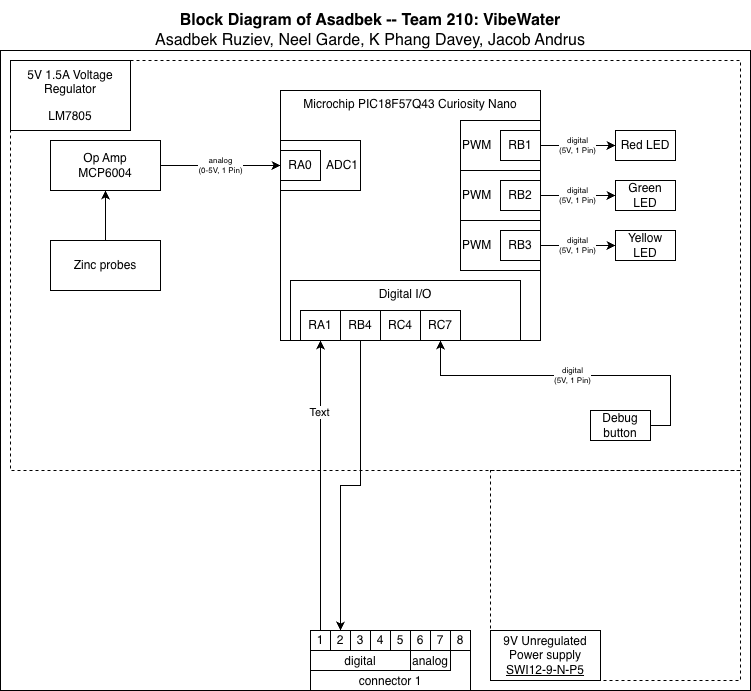

The diagram above was exported from draw.io. Its source (the exported page's mxGraphModel, read from the mxfile embedded in the PNG):
<mxGraphModel dx="1096" dy="530" grid="1" gridSize="10" guides="1" tooltips="1" connect="1" arrows="1" fold="1" page="1" pageScale="1" pageWidth="850" pageHeight="1100" math="0" shadow="0">
  <root>
    <mxCell id="0" />
    <mxCell id="1" parent="0" />
    <mxCell id="cymrZSE9rPfIaaDXDGeM-30" value="" style="group" parent="1" connectable="0" vertex="1">
      <mxGeometry x="50" y="10" width="750" height="690" as="geometry" />
    </mxCell>
    <mxCell id="EmmmP5cw6zoP9wVPyDhg-1" value="" style="rounded=0;whiteSpace=wrap;html=1;fillColor=none;verticalAlign=top;" parent="cymrZSE9rPfIaaDXDGeM-30" vertex="1">
      <mxGeometry y="50" width="750" height="640" as="geometry" />
    </mxCell>
    <mxCell id="cymrZSE9rPfIaaDXDGeM-23" value="" style="rounded=0;whiteSpace=wrap;html=1;fillColor=none;dashed=1;" parent="cymrZSE9rPfIaaDXDGeM-30" vertex="1">
      <mxGeometry x="10" y="60" width="730" height="410" as="geometry" />
    </mxCell>
    <mxCell id="cymrZSE9rPfIaaDXDGeM-24" value="" style="rounded=0;whiteSpace=wrap;html=1;fillColor=none;dashed=1;" parent="cymrZSE9rPfIaaDXDGeM-30" vertex="1">
      <mxGeometry x="490" y="470" width="250" height="210" as="geometry" />
    </mxCell>
    <mxCell id="EmmmP5cw6zoP9wVPyDhg-327" value="&lt;div style=&quot;font-size: 16px&quot;&gt;&lt;b style=&quot;font-size: 16px&quot;&gt;Block Diagram of Asadbek -- Team 210: VibeWater&lt;/b&gt;&lt;/div&gt;&lt;div style=&quot;font-size: 16px&quot;&gt;Asadbek Ruziev, Neel Garde, K Phang Davey, Jacob Andrus&lt;/div&gt;" style="text;html=1;strokeColor=none;fillColor=none;align=center;verticalAlign=middle;whiteSpace=wrap;rounded=0;fontSize=16;" parent="cymrZSE9rPfIaaDXDGeM-30" vertex="1">
      <mxGeometry x="40" width="660" height="60" as="geometry" />
    </mxCell>
    <mxCell id="ZfCj1toXuSuC-5furzQ7-22" style="edgeStyle=orthogonalEdgeStyle;rounded=0;orthogonalLoop=1;jettySize=auto;html=1;entryX=0.5;entryY=0;entryDx=0;entryDy=0;exitX=0.5;exitY=1;exitDx=0;exitDy=0;" parent="cymrZSE9rPfIaaDXDGeM-30" source="ZfCj1toXuSuC-5furzQ7-21" target="EmmmP5cw6zoP9wVPyDhg-161" edge="1">
      <mxGeometry relative="1" as="geometry">
        <mxPoint x="470" y="670" as="targetPoint" />
      </mxGeometry>
    </mxCell>
    <mxCell id="ZfCj1toXuSuC-5furzQ7-42" style="edgeStyle=orthogonalEdgeStyle;rounded=0;orthogonalLoop=1;jettySize=auto;html=1;exitX=0.5;exitY=0;exitDx=0;exitDy=0;entryX=0.5;entryY=1;entryDx=0;entryDy=0;" parent="cymrZSE9rPfIaaDXDGeM-30" source="EmmmP5cw6zoP9wVPyDhg-160" target="ZfCj1toXuSuC-5furzQ7-20" edge="1">
      <mxGeometry relative="1" as="geometry">
        <mxPoint x="290" y="670" as="sourcePoint" />
      </mxGeometry>
    </mxCell>
    <mxCell id="5TfkSqnRLcvlFubd1mm6-1" value="Text" style="edgeLabel;html=1;align=center;verticalAlign=middle;resizable=0;points=[];" parent="ZfCj1toXuSuC-5furzQ7-42" connectable="0" vertex="1">
      <mxGeometry x="0.5031" y="1" relative="1" as="geometry">
        <mxPoint as="offset" />
      </mxGeometry>
    </mxCell>
    <mxCell id="EmmmP5cw6zoP9wVPyDhg-12" value="&lt;div&gt;digital&lt;/div&gt;&lt;div&gt;(5V,&amp;nbsp;1 Pin)&lt;/div&gt;" style="edgeStyle=orthogonalEdgeStyle;rounded=0;orthogonalLoop=1;jettySize=auto;html=1;exitX=1;exitY=0.5;exitDx=0;exitDy=0;entryX=0.5;entryY=1;entryDx=0;entryDy=0;fontSize=8;" parent="cymrZSE9rPfIaaDXDGeM-30" source="EmmmP5cw6zoP9wVPyDhg-10" target="EmmmP5cw6zoP9wVPyDhg-9" edge="1">
      <mxGeometry relative="1" as="geometry" />
    </mxCell>
    <mxCell id="EmmmP5cw6zoP9wVPyDhg-10" value="Debug button" style="rounded=0;whiteSpace=wrap;html=1;" parent="cymrZSE9rPfIaaDXDGeM-30" vertex="1">
      <mxGeometry x="590" y="410" width="60" height="30" as="geometry" />
    </mxCell>
    <mxCell id="EmmmP5cw6zoP9wVPyDhg-137" value="&lt;div&gt;Op Amp&lt;/div&gt;&lt;div&gt;MCP6004&lt;/div&gt;" style="rounded=0;whiteSpace=wrap;html=1;" parent="cymrZSE9rPfIaaDXDGeM-30" vertex="1">
      <mxGeometry x="50" y="140" width="110" height="50" as="geometry" />
    </mxCell>
    <mxCell id="EmmmP5cw6zoP9wVPyDhg-156" value="" style="group" parent="cymrZSE9rPfIaaDXDGeM-30" connectable="0" vertex="1">
      <mxGeometry x="310" y="630" width="160" height="60" as="geometry" />
    </mxCell>
    <mxCell id="EmmmP5cw6zoP9wVPyDhg-157" value="connector 1" style="rounded=0;whiteSpace=wrap;html=1;verticalAlign=bottom;" parent="EmmmP5cw6zoP9wVPyDhg-156" vertex="1">
      <mxGeometry width="160" height="60" as="geometry" />
    </mxCell>
    <mxCell id="EmmmP5cw6zoP9wVPyDhg-158" value="digital" style="rounded=0;whiteSpace=wrap;html=1;verticalAlign=bottom;" parent="EmmmP5cw6zoP9wVPyDhg-156" vertex="1">
      <mxGeometry y="20" width="100" height="20" as="geometry" />
    </mxCell>
    <mxCell id="EmmmP5cw6zoP9wVPyDhg-159" value="analog" style="rounded=0;whiteSpace=wrap;html=1;verticalAlign=bottom;" parent="EmmmP5cw6zoP9wVPyDhg-156" vertex="1">
      <mxGeometry x="100" y="20" width="40" height="20" as="geometry" />
    </mxCell>
    <mxCell id="EmmmP5cw6zoP9wVPyDhg-160" value="1" style="rounded=0;whiteSpace=wrap;html=1;" parent="EmmmP5cw6zoP9wVPyDhg-156" vertex="1">
      <mxGeometry width="20" height="20" as="geometry" />
    </mxCell>
    <mxCell id="EmmmP5cw6zoP9wVPyDhg-161" value="2" style="rounded=0;whiteSpace=wrap;html=1;" parent="EmmmP5cw6zoP9wVPyDhg-156" vertex="1">
      <mxGeometry x="20" width="20" height="20" as="geometry" />
    </mxCell>
    <mxCell id="EmmmP5cw6zoP9wVPyDhg-162" value="3" style="rounded=0;whiteSpace=wrap;html=1;" parent="EmmmP5cw6zoP9wVPyDhg-156" vertex="1">
      <mxGeometry x="40" width="20" height="20" as="geometry" />
    </mxCell>
    <mxCell id="EmmmP5cw6zoP9wVPyDhg-163" value="4" style="rounded=0;whiteSpace=wrap;html=1;" parent="EmmmP5cw6zoP9wVPyDhg-156" vertex="1">
      <mxGeometry x="60" width="20" height="20" as="geometry" />
    </mxCell>
    <mxCell id="EmmmP5cw6zoP9wVPyDhg-164" value="5" style="rounded=0;whiteSpace=wrap;html=1;" parent="EmmmP5cw6zoP9wVPyDhg-156" vertex="1">
      <mxGeometry x="80" width="20" height="20" as="geometry" />
    </mxCell>
    <mxCell id="EmmmP5cw6zoP9wVPyDhg-165" value="6" style="rounded=0;whiteSpace=wrap;html=1;" parent="EmmmP5cw6zoP9wVPyDhg-156" vertex="1">
      <mxGeometry x="100" width="20" height="20" as="geometry" />
    </mxCell>
    <mxCell id="EmmmP5cw6zoP9wVPyDhg-166" value="7" style="rounded=0;whiteSpace=wrap;html=1;" parent="EmmmP5cw6zoP9wVPyDhg-156" vertex="1">
      <mxGeometry x="120" width="20" height="20" as="geometry" />
    </mxCell>
    <mxCell id="EmmmP5cw6zoP9wVPyDhg-167" value="8" style="rounded=0;whiteSpace=wrap;html=1;" parent="EmmmP5cw6zoP9wVPyDhg-156" vertex="1">
      <mxGeometry x="140" width="20" height="20" as="geometry" />
    </mxCell>
    <mxCell id="cymrZSE9rPfIaaDXDGeM-2" value="" style="group" parent="cymrZSE9rPfIaaDXDGeM-30" connectable="0" vertex="1">
      <mxGeometry x="280" y="90" width="260" height="250" as="geometry" />
    </mxCell>
    <mxCell id="EmmmP5cw6zoP9wVPyDhg-14" value="PWM" style="rounded=0;whiteSpace=wrap;html=1;align=left;fillColor=none;" parent="cymrZSE9rPfIaaDXDGeM-2" vertex="1">
      <mxGeometry x="180" y="30" width="80" height="50" as="geometry" />
    </mxCell>
    <mxCell id="cymrZSE9rPfIaaDXDGeM-11" value="PWM" style="rounded=0;whiteSpace=wrap;html=1;align=left;fillColor=none;" parent="cymrZSE9rPfIaaDXDGeM-2" vertex="1">
      <mxGeometry x="180" y="80" width="80" height="50" as="geometry" />
    </mxCell>
    <mxCell id="cymrZSE9rPfIaaDXDGeM-13" value="PWM" style="rounded=0;whiteSpace=wrap;html=1;align=left;fillColor=none;" parent="cymrZSE9rPfIaaDXDGeM-2" vertex="1">
      <mxGeometry x="180" y="130" width="80" height="50" as="geometry" />
    </mxCell>
    <mxCell id="ZfCj1toXuSuC-5furzQ7-15" value="Microchip PIC18F57Q43 Curiosity Nano" style="rounded=0;whiteSpace=wrap;html=1;verticalAlign=top;fillColor=none;movable=1;resizable=1;rotatable=1;deletable=1;editable=1;locked=0;connectable=1;" parent="cymrZSE9rPfIaaDXDGeM-2" vertex="1">
      <mxGeometry width="260" height="250" as="geometry" />
    </mxCell>
    <mxCell id="ZfCj1toXuSuC-5furzQ7-43" value="ADC1" style="rounded=0;whiteSpace=wrap;html=1;align=right;" parent="cymrZSE9rPfIaaDXDGeM-2" vertex="1">
      <mxGeometry y="50" width="80" height="50" as="geometry" />
    </mxCell>
    <mxCell id="EmmmP5cw6zoP9wVPyDhg-13" value="RA0" style="rounded=0;whiteSpace=wrap;html=1;" parent="cymrZSE9rPfIaaDXDGeM-2" vertex="1">
      <mxGeometry y="60" width="40" height="30" as="geometry" />
    </mxCell>
    <mxCell id="EmmmP5cw6zoP9wVPyDhg-15" value="RB1" style="rounded=0;whiteSpace=wrap;html=1;" parent="cymrZSE9rPfIaaDXDGeM-2" vertex="1">
      <mxGeometry x="220" y="40" width="40" height="30" as="geometry" />
    </mxCell>
    <mxCell id="cymrZSE9rPfIaaDXDGeM-8" value="" style="group" parent="cymrZSE9rPfIaaDXDGeM-2" connectable="0" vertex="1">
      <mxGeometry x="10" y="190" width="230" height="60" as="geometry" />
    </mxCell>
    <mxCell id="EmmmP5cw6zoP9wVPyDhg-5" value="Digital I/O" style="rounded=0;whiteSpace=wrap;html=1;fillColor=none;verticalAlign=top;" parent="cymrZSE9rPfIaaDXDGeM-8" vertex="1">
      <mxGeometry width="230" height="60" as="geometry" />
    </mxCell>
    <mxCell id="ZfCj1toXuSuC-5furzQ7-20" value="RA1" style="rounded=0;whiteSpace=wrap;html=1;" parent="cymrZSE9rPfIaaDXDGeM-8" vertex="1">
      <mxGeometry x="10" y="30" width="40" height="30" as="geometry" />
    </mxCell>
    <mxCell id="ZfCj1toXuSuC-5furzQ7-21" value="&lt;div&gt;RB4&lt;/div&gt;" style="rounded=0;whiteSpace=wrap;html=1;" parent="cymrZSE9rPfIaaDXDGeM-8" vertex="1">
      <mxGeometry x="50" y="30" width="40" height="30" as="geometry" />
    </mxCell>
    <mxCell id="EmmmP5cw6zoP9wVPyDhg-7" value="RC4" style="rounded=0;whiteSpace=wrap;html=1;" parent="cymrZSE9rPfIaaDXDGeM-8" vertex="1">
      <mxGeometry x="90" y="30" width="40" height="30" as="geometry" />
    </mxCell>
    <mxCell id="EmmmP5cw6zoP9wVPyDhg-9" value="RC7" style="rounded=0;whiteSpace=wrap;html=1;labelBackgroundColor=none;" parent="cymrZSE9rPfIaaDXDGeM-8" vertex="1">
      <mxGeometry x="130" y="30" width="40" height="30" as="geometry" />
    </mxCell>
    <mxCell id="cymrZSE9rPfIaaDXDGeM-12" value="RB2" style="rounded=0;whiteSpace=wrap;html=1;" parent="cymrZSE9rPfIaaDXDGeM-2" vertex="1">
      <mxGeometry x="220" y="90" width="40" height="30" as="geometry" />
    </mxCell>
    <mxCell id="cymrZSE9rPfIaaDXDGeM-14" value="RB3" style="rounded=0;whiteSpace=wrap;html=1;" parent="cymrZSE9rPfIaaDXDGeM-2" vertex="1">
      <mxGeometry x="220" y="140" width="40" height="30" as="geometry" />
    </mxCell>
    <mxCell id="cymrZSE9rPfIaaDXDGeM-9" value="&lt;div&gt;Red LED&lt;/div&gt;" style="rounded=0;whiteSpace=wrap;html=1;" parent="cymrZSE9rPfIaaDXDGeM-30" vertex="1">
      <mxGeometry x="615" y="130" width="60" height="30" as="geometry" />
    </mxCell>
    <mxCell id="cymrZSE9rPfIaaDXDGeM-19" value="&lt;div&gt;digital&lt;/div&gt;&lt;div&gt;(5V,&amp;nbsp;1 Pin)&lt;/div&gt;" style="edgeStyle=orthogonalEdgeStyle;rounded=0;orthogonalLoop=1;jettySize=auto;html=1;exitX=1;exitY=0.5;exitDx=0;exitDy=0;entryX=0;entryY=0.5;entryDx=0;entryDy=0;fontSize=8;" parent="cymrZSE9rPfIaaDXDGeM-30" source="EmmmP5cw6zoP9wVPyDhg-15" target="cymrZSE9rPfIaaDXDGeM-9" edge="1">
      <mxGeometry relative="1" as="geometry" />
    </mxCell>
    <mxCell id="cymrZSE9rPfIaaDXDGeM-27" value="" style="edgeStyle=orthogonalEdgeStyle;rounded=0;orthogonalLoop=1;jettySize=auto;html=1;exitX=0.5;exitY=0;exitDx=0;exitDy=0;entryX=0.5;entryY=1;entryDx=0;entryDy=0;fontSize=8;" parent="cymrZSE9rPfIaaDXDGeM-30" source="cymrZSE9rPfIaaDXDGeM-26" target="EmmmP5cw6zoP9wVPyDhg-137" edge="1">
      <mxGeometry relative="1" as="geometry">
        <mxPoint as="offset" />
      </mxGeometry>
    </mxCell>
    <mxCell id="cymrZSE9rPfIaaDXDGeM-26" value="&lt;div&gt;Zinc probes&lt;/div&gt;" style="rounded=0;whiteSpace=wrap;html=1;" parent="cymrZSE9rPfIaaDXDGeM-30" vertex="1">
      <mxGeometry x="50" y="240" width="110" height="50" as="geometry" />
    </mxCell>
    <mxCell id="cymrZSE9rPfIaaDXDGeM-29" value="&lt;p style=&quot;line-height: 120%&quot;&gt;5V 1.5A Voltage Regulator&lt;/p&gt;&lt;p style=&quot;line-height: 120%&quot;&gt;LM7805&lt;/p&gt;" style="rounded=0;whiteSpace=wrap;html=1;" parent="cymrZSE9rPfIaaDXDGeM-30" vertex="1">
      <mxGeometry x="10" y="60" width="120" height="70" as="geometry" />
    </mxCell>
    <mxCell id="ZfCj1toXuSuC-5furzQ7-16" value="&lt;div&gt;analog&lt;/div&gt;&lt;div&gt;(0-5V,&amp;nbsp;1 Pin)&lt;/div&gt;" style="edgeStyle=orthogonalEdgeStyle;rounded=0;orthogonalLoop=1;jettySize=auto;html=1;entryX=0;entryY=0.5;entryDx=0;entryDy=0;startArrow=none;startFill=0;exitX=1;exitY=0.5;exitDx=0;exitDy=0;fontSize=8;" parent="cymrZSE9rPfIaaDXDGeM-30" source="EmmmP5cw6zoP9wVPyDhg-137" target="ZfCj1toXuSuC-5furzQ7-43" edge="1">
      <mxGeometry relative="1" as="geometry">
        <mxPoint x="280" y="200" as="targetPoint" />
        <mxPoint x="260" y="165" as="sourcePoint" />
      </mxGeometry>
    </mxCell>
    <mxCell id="3BffuPm1SdMrp2Vq5VRd-50" value="&lt;div&gt;9V Unregulated Power supply&lt;/div&gt;&lt;div&gt;&lt;u&gt;SWI12-9-N-P5&lt;/u&gt;&lt;/div&gt;" style="rounded=0;whiteSpace=wrap;html=1;" parent="cymrZSE9rPfIaaDXDGeM-30" vertex="1">
      <mxGeometry x="490" y="630" width="110" height="50" as="geometry" />
    </mxCell>
    <mxCell id="5TfkSqnRLcvlFubd1mm6-2" value="&lt;div&gt;Green LED&lt;/div&gt;" style="rounded=0;whiteSpace=wrap;html=1;" parent="cymrZSE9rPfIaaDXDGeM-30" vertex="1">
      <mxGeometry x="615" y="180" width="60" height="30" as="geometry" />
    </mxCell>
    <mxCell id="5TfkSqnRLcvlFubd1mm6-3" value="&lt;div&gt;digital&lt;/div&gt;&lt;div&gt;(5V,&amp;nbsp;1 Pin)&lt;/div&gt;" style="edgeStyle=orthogonalEdgeStyle;rounded=0;orthogonalLoop=1;jettySize=auto;html=1;exitX=1;exitY=0.5;exitDx=0;exitDy=0;entryX=0;entryY=0.5;entryDx=0;entryDy=0;fontSize=8;" parent="cymrZSE9rPfIaaDXDGeM-30" target="5TfkSqnRLcvlFubd1mm6-2" edge="1">
      <mxGeometry relative="1" as="geometry">
        <mxPoint x="540" y="195" as="sourcePoint" />
      </mxGeometry>
    </mxCell>
    <mxCell id="5TfkSqnRLcvlFubd1mm6-4" value="&lt;div&gt;Yellow LED&lt;/div&gt;" style="rounded=0;whiteSpace=wrap;html=1;" parent="cymrZSE9rPfIaaDXDGeM-30" vertex="1">
      <mxGeometry x="615" y="230" width="60" height="30" as="geometry" />
    </mxCell>
    <mxCell id="5TfkSqnRLcvlFubd1mm6-5" value="&lt;div&gt;digital&lt;/div&gt;&lt;div&gt;(5V,&amp;nbsp;1 Pin)&lt;/div&gt;" style="edgeStyle=orthogonalEdgeStyle;rounded=0;orthogonalLoop=1;jettySize=auto;html=1;exitX=1;exitY=0.5;exitDx=0;exitDy=0;entryX=0;entryY=0.5;entryDx=0;entryDy=0;fontSize=8;" parent="cymrZSE9rPfIaaDXDGeM-30" target="5TfkSqnRLcvlFubd1mm6-4" edge="1">
      <mxGeometry relative="1" as="geometry">
        <mxPoint x="540" y="245" as="sourcePoint" />
      </mxGeometry>
    </mxCell>
  </root>
</mxGraphModel>